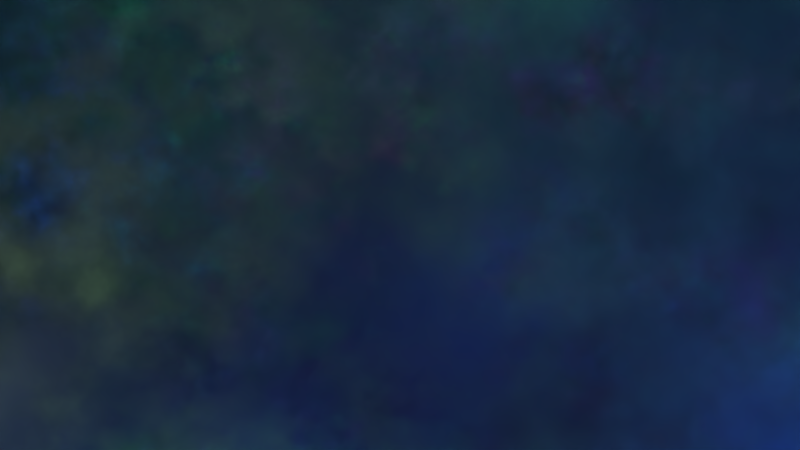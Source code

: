 # Source: surveys_cycles.blend  (saved by Blender 2.76.0; exported with 4.5.12 LTS)
import bpy
from mathutils import Matrix  # noqa: F401  (used for matrix-valued properties, if any)

bpy.ops.wm.read_factory_settings(use_empty=True)
scene = bpy.context.scene
scene.name = 'Scene'

# ---- collections
col_collection_1 = bpy.data.collections.new('Collection 1'); scene.collection.children.link(col_collection_1)

# ---- materials (node trees are filled in below, after node groups)
mat_star = bpy.data.materials.new('star')
mat_star.alpha_threshold = 0.0
mat_star.roughness = 0.5
mat_material = bpy.data.materials.new('Material')
mat_material.alpha_threshold = 0.0
mat_material.roughness = 0.5
mat_material.line_color = (0.0, 0.0, 0.0, 1.0)

# ---- material node trees
mat_star.use_nodes = True; mat_star.node_tree.nodes.clear()
_N = mat_star.node_tree.nodes; _L = mat_star.node_tree.links
n0 = _N.new('ShaderNodeMapping'); n0.name = 'Mapping'; n0.location = (-545, 377)
n1 = _N.new('ShaderNodeTexCoord'); n1.name = 'Texture Coordinate.001'; n1.location = (-801, 646)
n2 = _N.new('ShaderNodeTexGradient'); n2.name = 'Gradient Texture'; n2.location = (-157, 372)
n2.gradient_type = 'SPHERICAL'
n3 = _N.new('ShaderNodeMath'); n3.name = 'Math.001'; n3.location = (30, 641)
n3.operation = 'POWER'
n3.inputs[1].default_value = 6.0
n4 = _N.new('ShaderNodeMix'); n4.name = 'Mix'; n4.location = (367, 576)
n4.data_type = 'RGBA'
n4.blend_type = 'ADD'
n5 = _N.new('ShaderNodeMapping'); n5.name = 'Mapping.001'; n5.location = (-549, 710)
n5.inputs[3].default_value = (5.0, 1.0, 1.0)
n6 = _N.new('ShaderNodeTexGradient'); n6.name = 'Gradient Texture.001'; n6.location = (-144, 630)
n6.gradient_type = 'SPHERICAL'
n7 = _N.new('ShaderNodeMath'); n7.name = 'Math'; n7.location = (58, 352)
n7.operation = 'POWER'
n7.inputs[1].default_value = 6.0
n8 = _N.new('ShaderNodeMath'); n8.name = 'Math.002'; n8.location = (30, 922)
n8.operation = 'POWER'
n8.inputs[1].default_value = 6.0
n9 = _N.new('ShaderNodeMix'); n9.name = 'Mix.001'; n9.location = (367, 857)
n9.data_type = 'RGBA'
n9.blend_type = 'ADD'
n10 = _N.new('ShaderNodeTexGradient'); n10.name = 'Gradient Texture.002'; n10.location = (-144, 911)
n10.gradient_type = 'SPHERICAL'
n11 = _N.new('ShaderNodeMapping'); n11.name = 'Mapping.002'; n11.location = (-549, 1029)
n11.inputs[3].default_value = (1.0, 5.0, 1.0)
n12 = _N.new('ShaderNodeBsdfTransparent'); n12.name = 'Transparent BSDF'; n12.location = (683, 445)
n13 = _N.new('ShaderNodeOutputMaterial'); n13.name = 'Material Output'; n13.location = (1119, 578)
n14 = _N.new('ShaderNodeEmission'); n14.name = 'Emission'; n14.location = (679, 355)
n14.inputs[0].default_value = (1.0, 0.9782, 0.4074, 1.0)
n15 = _N.new('ShaderNodeMixShader'); n15.name = 'Mix Shader'; n15.location = (906, 579)
_L.new(n14.outputs[0], n15.inputs[2])
_L.new(n2.outputs[0], n7.inputs[0])
_L.new(n0.outputs[0], n2.inputs[0])
_L.new(n6.outputs[0], n3.inputs[0])
_L.new(n5.outputs[0], n6.inputs[0])
_L.new(n1.outputs[3], n5.inputs[0])
_L.new(n1.outputs[3], n0.inputs[0])
_L.new(n3.outputs[0], n4.inputs[6])
_L.new(n7.outputs[0], n4.inputs[7])
_L.new(n10.outputs[0], n8.inputs[0])
_L.new(n11.outputs[0], n10.inputs[0])
_L.new(n1.outputs[3], n11.inputs[0])
_L.new(n8.outputs[0], n9.inputs[6])
_L.new(n4.outputs[2], n9.inputs[7])
_L.new(n15.outputs[0], n13.inputs[0])
_L.new(n12.outputs[0], n15.inputs[1])
_L.new(n9.outputs[2], n15.inputs[0])
n13.is_active_output = True
mat_material.use_nodes = True; mat_material.node_tree.nodes.clear()
_N = mat_material.node_tree.nodes; _L = mat_material.node_tree.links
n0 = _N.new('ShaderNodeMixShader'); n0.name = 'Mix Shader'; n0.location = (1078, 467)
n1 = _N.new('ShaderNodeOutputMaterial'); n1.name = 'Material Output'; n1.location = (1282, 461)
n2 = _N.new('ShaderNodeTexCoord'); n2.name = 'Texture Coordinate'; n2.location = (-560, 481)
n3 = _N.new('ShaderNodeBsdfTransparent'); n3.name = 'Transparent BSDF'; n3.location = (698, 366)
n4 = _N.new('ShaderNodeMix'); n4.name = 'Mix.001'; n4.location = (697, 593)
n4.data_type = 'RGBA'
n4.blend_type = 'MULTIPLY'
n5 = _N.new('ShaderNodeTexNoise'); n5.name = 'Noise Texture'; n5.location = (82, 591)
n5.inputs[2].default_value = 1.5
n5.inputs[3].default_value = 5.0
n6 = _N.new('ShaderNodeValToRGB'); n6.name = 'ColorRamp'; n6.location = (315, 584)
n6.width = 257
while len(n6.color_ramp.elements) > 1: n6.color_ramp.elements.remove(n6.color_ramp.elements[-1])
n6.color_ramp.elements[0].position = 0.4473; n6.color_ramp.elements[0].color = (0.0, 0.0, 0.0, 1.0)
_e = n6.color_ramp.elements.new(0.6287); _e.color = (1.0, 1.0, 1.0, 1.0)
n7 = _N.new('ShaderNodeTexNoise'); n7.name = 'Noise Texture.001'; n7.location = (-285, 118)
n7.inputs[2].default_value = 0.1
n8 = _N.new('ShaderNodeTexNoise'); n8.name = 'Noise Texture.002'; n8.location = (96, 405)
n8.inputs[2].default_value = 1.5
n8.inputs[3].default_value = 5.0
n9 = _N.new('ShaderNodeValToRGB'); n9.name = 'ColorRamp.001'; n9.location = (342, 368)
n9.width = 257
while len(n9.color_ramp.elements) > 1: n9.color_ramp.elements.remove(n9.color_ramp.elements[-1])
n9.color_ramp.elements[0].position = 0.6077; n9.color_ramp.elements[0].color = (0.0, 0.0, 0.0, 1.0)
_e = n9.color_ramp.elements.new(0.789); _e.color = (1.0, 1.0, 1.0, 1.0)
n10 = _N.new('ShaderNodeEmission'); n10.name = 'Emission'; n10.location = (705, 268)
n11 = _N.new('ShaderNodeHueSaturation'); n11.name = 'Hue Saturation Value'; n11.location = (-85, 110)
n11.inputs[1].default_value = 0.5
n12 = _N.new('ShaderNodeMix'); n12.name = 'Mix'; n12.location = (123, 112)
n12.data_type = 'RGBA'
n12.blend_type = 'MULTIPLY'
n12.inputs[7].default_value = (0.2404, 0.654, 0.654, 1.0)
n13 = _N.new('ShaderNodeRGBCurve'); n13.name = 'RGB Curves'; n13.location = (352, 129)
_c = n13.mapping.curves[3]
while len(_c.points) > 2: _c.points.remove(_c.points[-1])
_c.points[0].location = (0.0, 0.0); _c.points[0].handle_type = 'AUTO'
_c.points[1].location = (0.40455, 0.08125); _c.points[1].handle_type = 'AUTO'
_p = _c.points.new(0.65, 0.86875); _p.handle_type = 'AUTO'
_p = _c.points.new(1.0, 1.0); _p.handle_type = 'AUTO'
n13.mapping.update()
_L.new(n0.outputs[0], n1.inputs[0])
_L.new(n3.outputs[0], n0.inputs[1])
_L.new(n10.outputs[0], n0.inputs[2])
_L.new(n2.outputs[3], n5.inputs[0])
_L.new(n5.outputs[0], n6.inputs[0])
_L.new(n6.outputs[0], n4.inputs[6])
_L.new(n2.outputs[3], n7.inputs[0])
_L.new(n7.outputs[1], n11.inputs[4])
_L.new(n11.outputs[0], n12.inputs[6])
_L.new(n12.outputs[2], n13.inputs[1])
_L.new(n4.outputs[2], n0.inputs[0])
_L.new(n2.outputs[3], n8.inputs[0])
_L.new(n8.outputs[0], n9.inputs[0])
_L.new(n9.outputs[0], n4.inputs[7])
_L.new(n13.outputs[0], n10.inputs[0])
n1.is_active_output = True

# ---- world
world_world = bpy.data.worlds.new('World'); scene.world = world_world
world_world.color = (0.0, 0.0, 0.0)
world_world.use_sun_shadow = False
world_world.sun_shadow_jitter_overblur = 0.0
world_world.cycles.sampling_method = 'MANUAL'
world_world.cycles.sample_map_resolution = 256

# ---- cameras
cam_camera = bpy.data.cameras.new('Camera')
cam_camera.clip_end = 100.0
cam_camera.lens = 54.09
cam_camera.sensor_width = 32.0
cam_camera.sensor_height = 18.0
cam_camera.ortho_scale = 7.314
cam_camera.dof.focus_distance = 0.0

# ---- meshes
me_cube_001 = bpy.data.meshes.new('Cube.001')
me_cube_001.from_pydata([(-1.0, -1.0, -1.0), (-1.0, -1.0, 1.0), (-1.0, 1.0, -1.0), (-1.0, 1.0, 1.0), (1.0, -1.0, -1.0), (1.0, -1.0, 1.0), (1.0, 1.0, -1.0), (1.0, 1.0, 1.0)], [], [(1, 3, 2, 0), (3, 7, 6, 2), (7, 5, 4, 6), (5, 1, 0, 4), (0, 2, 6, 4), (5, 7, 3, 1)])
me_cube_001.use_remesh_preserve_volume = False
me_cube_001.use_remesh_preserve_attributes = False
me_cube_001.use_mirror_vertex_groups = False
me_cube_001.update()
me_plane_001 = bpy.data.meshes.new('Plane.001')
me_plane_001.from_pydata([(-1.0, -1.0, 0.0), (1.0, -1.0, 0.0), (-1.0, 1.0, 0.0), (1.0, 1.0, 0.0)], [], [(0, 1, 3, 2)])
me_plane_001.materials.append(mat_star)
me_plane_001.use_remesh_preserve_volume = False
me_plane_001.use_remesh_preserve_attributes = False
me_plane_001.use_mirror_vertex_groups = False
me_plane_001.update()
me_plane = bpy.data.meshes.new('Plane')
me_plane.from_pydata([(-32.98, -32.98, 0.0), (32.98, -32.98, 0.0), (-32.98, 32.98, 0.0), (32.98, 32.98, 0.0)], [], [(0, 1, 3, 2)])
me_plane.materials.append(mat_material)
me_plane.use_remesh_preserve_volume = False
me_plane.use_remesh_preserve_attributes = False
me_plane.use_mirror_vertex_groups = False
me_plane.update()

# ---- objects
ob_particlesystem = bpy.data.objects.new('ParticleSystem', me_cube_001)
ob_particle = bpy.data.objects.new('Particle', me_plane_001)
ob_cloudarray = bpy.data.objects.new('CloudArray', me_plane)
ob_camera = bpy.data.objects.new('Camera', cam_camera)

# ---- transforms, parenting, visibility, modifiers, constraints
ob_particlesystem.location = (0.0, 0.0, -71.19)
ob_particlesystem.scale = (42.2, 42.2, 80.42)
ob_particlesystem.show_instancer_for_render = False
ob_particlesystem.lineart.crease_threshold = 0.0
_m = ob_particlesystem.modifiers.new('ParticleSystem 1', 'PARTICLE_SYSTEM')
ob_particle.location = (0.0, -79.3, 0.0)
ob_particle.lineart.crease_threshold = 0.0
ob_cloudarray.location = (0.0, 0.0, 0.0)
ob_cloudarray.lineart.crease_threshold = 0.0
_m = ob_cloudarray.modifiers.new('Array', 'ARRAY')
_m.count = 80
_m.use_constant_offset = True
_m.constant_offset_displace = (0.0, 0.0, -1.83)
_m.use_relative_offset = False
ob_camera.location = (0.0, 0.0, -34.97)
ob_camera.lock_rotations_4d = False
ob_camera.empty_display_type = 'ARROWS'
ob_camera.color = (0.0, 0.0, 0.0, 0.0)
ob_camera.display_type = 'WIRE'
ob_camera.lineart.crease_threshold = 0.0

# ---- collection membership
col_collection_1.objects.link(ob_particlesystem)
col_collection_1.objects.link(ob_particle)
col_collection_1.objects.link(ob_cloudarray)
col_collection_1.objects.link(ob_camera)

# ---- scene / render settings (as saved in the file)
scene.camera = ob_camera
scene.frame_start = 1; scene.frame_end = 250; scene.frame_set(1)
scene.render.engine = 'CYCLES'
scene.render.resolution_percentage = 50
scene.render.dither_intensity = 0.0
scene.render.use_border = True
scene.cycles.use_denoising = False
scene.cycles.samples = 1
scene.cycles.sampling_pattern = 'TABULATED_SOBOL'
scene.cycles.light_sampling_threshold = 0.0
scene.cycles.use_adaptive_sampling = False
scene.cycles.use_light_tree = False
scene.cycles.blur_glossy = 0.0
scene.cycles.max_bounces = 0
scene.cycles.diffuse_bounces = 12
scene.cycles.transparent_max_bounces = 90
scene.cycles.pixel_filter_type = 'GAUSSIAN'
scene.cycles.sample_clamp_indirect = 0.0
scene.view_settings.view_transform = 'Standard'
scene.view_settings.use_curve_mapping = True
scene.view_settings.curve_mapping.use_clip = True
scene.view_settings.curve_mapping.clip_max_x = 1.0
scene.view_settings.curve_mapping.clip_max_y = 1.0
scene.view_settings.curve_mapping.extend = 'EXTRAPOLATED'
scene.view_settings.curve_mapping.white_level = (1.0, 1.0, 1.0)
_c = scene.view_settings.curve_mapping.curves[0]
while len(_c.points) > 2: _c.points.remove(_c.points[-1])
_c.points[0].location = (0.0, 0.0); _c.points[0].handle_type = 'AUTO'
_c.points[1].location = (1.0, 1.0); _c.points[1].handle_type = 'AUTO'
_c = scene.view_settings.curve_mapping.curves[1]
while len(_c.points) > 2: _c.points.remove(_c.points[-1])
_c.points[0].location = (0.0, 0.0); _c.points[0].handle_type = 'AUTO'
_c.points[1].location = (0.57014, 0.3875); _c.points[1].handle_type = 'AUTO'
_p = _c.points.new(1.0, 1.0); _p.handle_type = 'AUTO'
_c = scene.view_settings.curve_mapping.curves[2]
while len(_c.points) > 2: _c.points.remove(_c.points[-1])
_c.points[0].location = (0.0, 0.0); _c.points[0].handle_type = 'AUTO'
_c.points[1].location = (1.0, 1.0); _c.points[1].handle_type = 'AUTO'
_c = scene.view_settings.curve_mapping.curves[3]
while len(_c.points) > 2: _c.points.remove(_c.points[-1])
_c.points[0].location = (0.0, 0.0); _c.points[0].handle_type = 'AUTO'
_c.points[1].location = (0.24434, 0.14375); _c.points[1].handle_type = 'AUTO'
_p = _c.points.new(0.62443, 0.79375); _p.handle_type = 'AUTO'
_p = _c.points.new(1.0, 1.0); _p.handle_type = 'AUTO'
scene.view_settings.curve_mapping.update()
bpy.context.view_layer.update()
